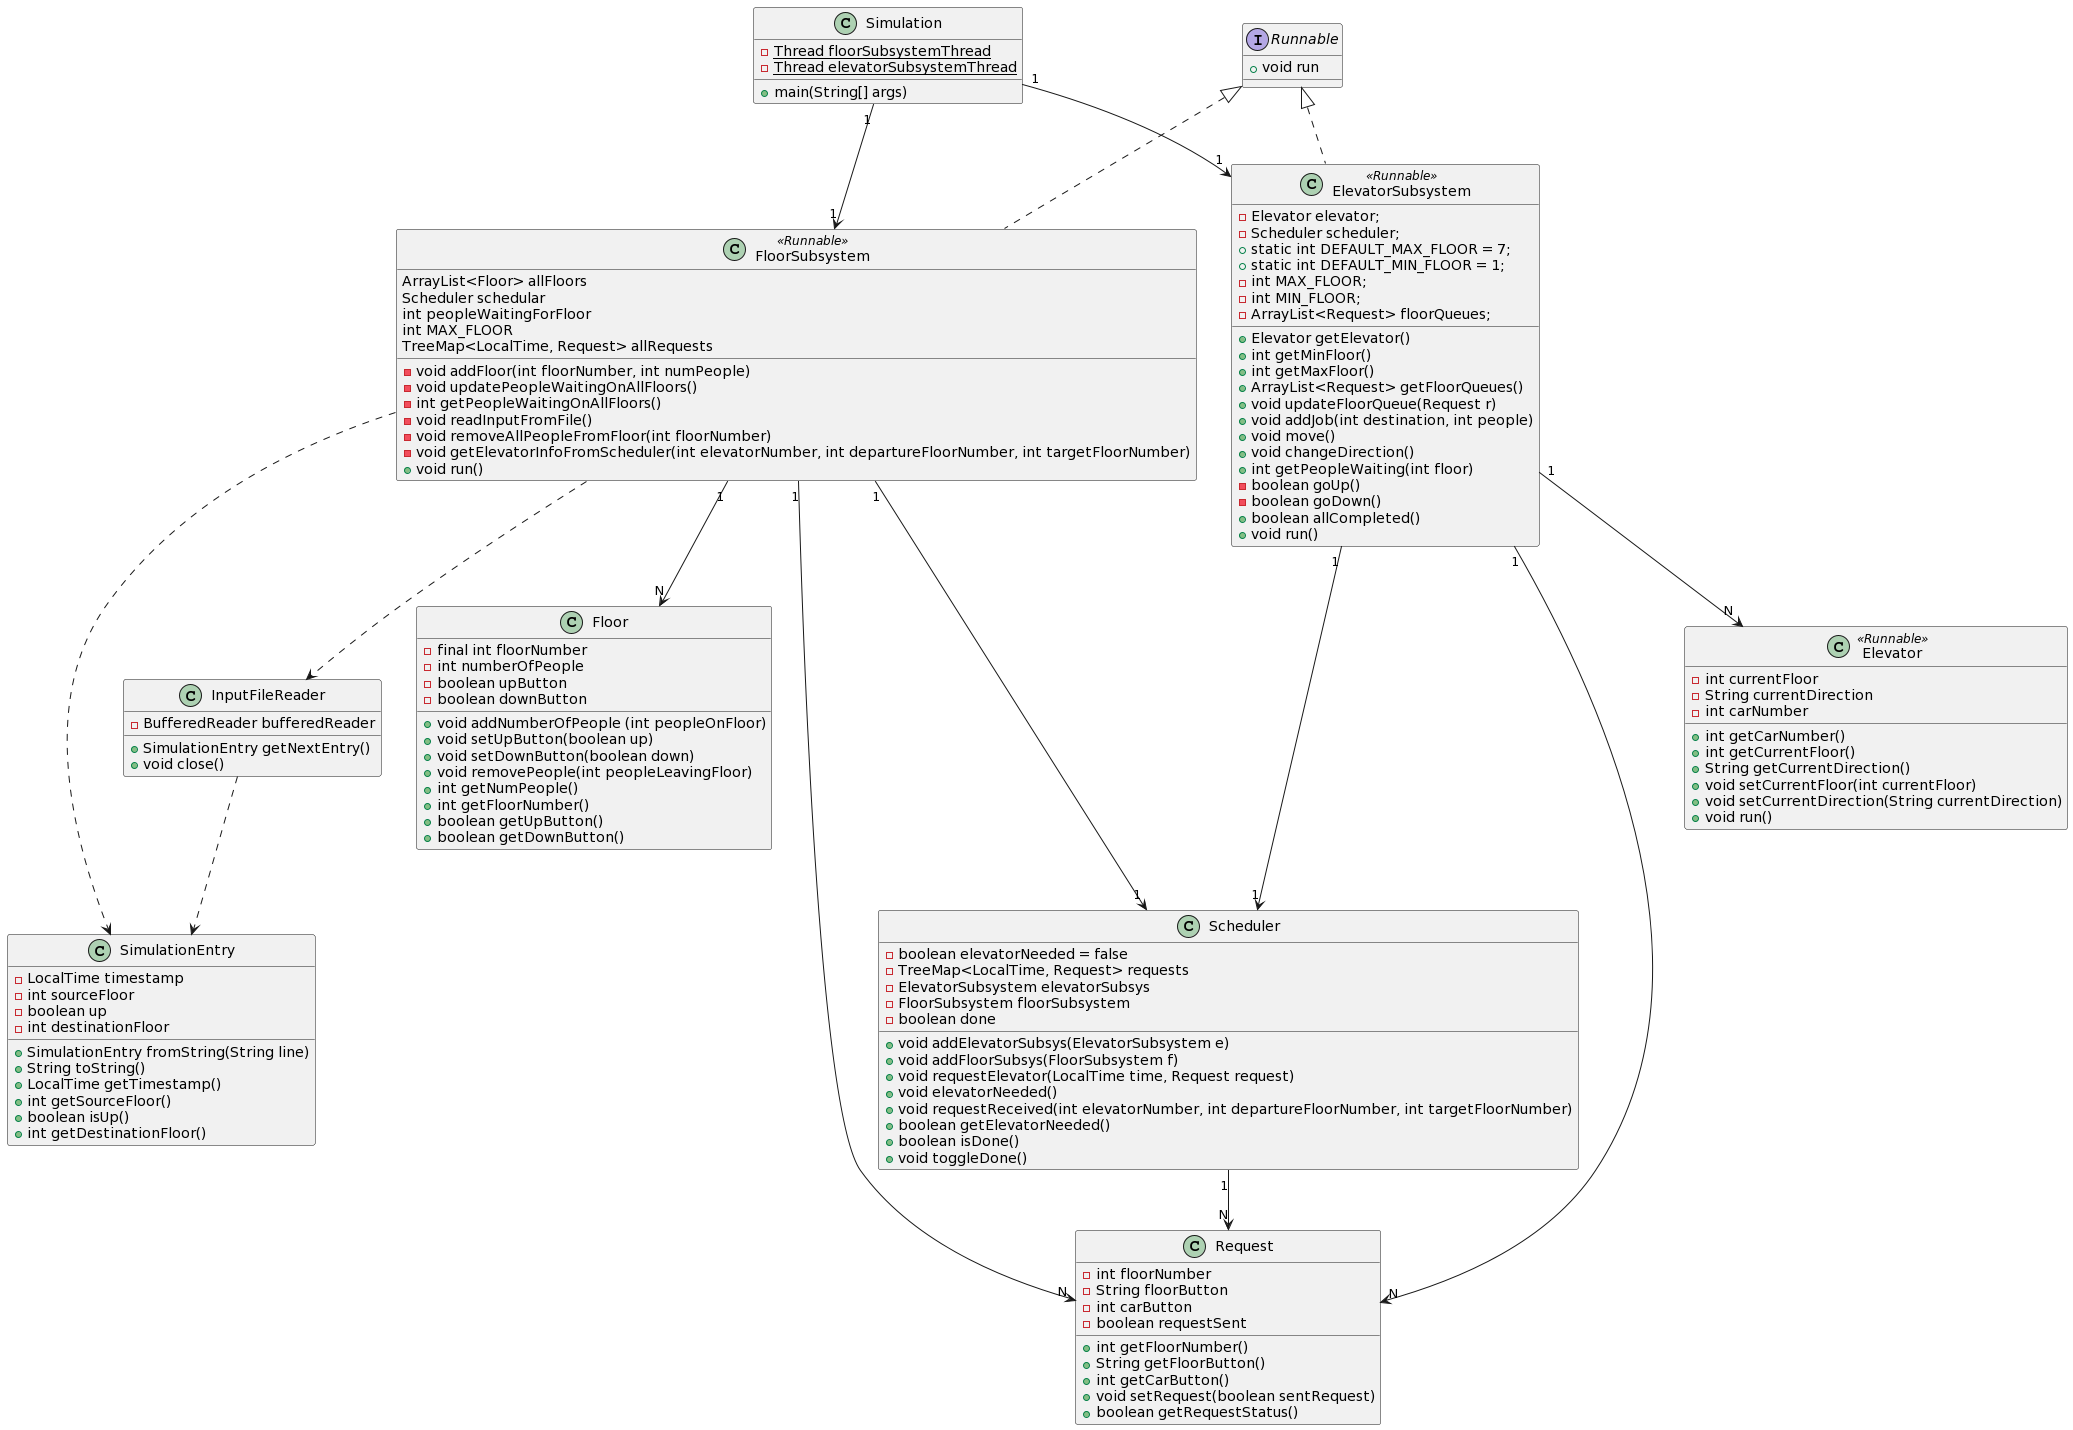

The diagram above was rendered by PlantUML. Its source (embedded in the PNG):
@startuml
interface Runnable {
    + void run
}

class Floor {
    - final int floorNumber
    - int numberOfPeople
    - boolean upButton
    - boolean downButton

    + void addNumberOfPeople (int peopleOnFloor)
    + void setUpButton(boolean up)
    + void setDownButton(boolean down)
    + void removePeople(int peopleLeavingFloor)
    + int getNumPeople()
    + int getFloorNumber()
    + boolean getUpButton()
    + boolean getDownButton()
}
class FloorSubsystem <<Runnable>> {
    ArrayList<Floor> allFloors
    Scheduler schedular
    int peopleWaitingForFloor
    int MAX_FLOOR
    TreeMap<LocalTime, Request> allRequests

    - void addFloor(int floorNumber, int numPeople)
    - void updatePeopleWaitingOnAllFloors()
    - int getPeopleWaitingOnAllFloors()
    - void readInputFromFile()
    - void removeAllPeopleFromFloor(int floorNumber)
    - void getElevatorInfoFromScheduler(int elevatorNumber, int departureFloorNumber, int targetFloorNumber)
    + void run()
}
class InputFileReader {
    - BufferedReader bufferedReader

    + SimulationEntry getNextEntry()
    + void close()
}

class Scheduler {
    - boolean elevatorNeeded = false
    - TreeMap<LocalTime, Request> requests
    - ElevatorSubsystem elevatorSubsys
    - FloorSubsystem floorSubsystem
    - boolean done

    + void addElevatorSubsys(ElevatorSubsystem e)
    + void addFloorSubsys(FloorSubsystem f)
    + void requestElevator(LocalTime time, Request request)
    + void elevatorNeeded()
    + void requestReceived(int elevatorNumber, int departureFloorNumber, int targetFloorNumber)
    + boolean getElevatorNeeded()
    + boolean isDone()
    + void toggleDone()
}

class ElevatorSubsystem <<Runnable>> {
    - Elevator elevator;
    - Scheduler scheduler;
    + static int DEFAULT_MAX_FLOOR = 7;
    + static int DEFAULT_MIN_FLOOR = 1;
    - int MAX_FLOOR;
    - int MIN_FLOOR;
    - ArrayList<Request> floorQueues;

    + Elevator getElevator()
    + int getMinFloor()
    + int getMaxFloor()
    + ArrayList<Request> getFloorQueues()
    + void updateFloorQueue(Request r)
    + void addJob(int destination, int people)
    + void move()
    + void changeDirection()
    + int getPeopleWaiting(int floor)
    - boolean goUp()
    - boolean goDown()
    + boolean allCompleted()
    + void run() 
}

class Elevator <<Runnable>> {
    - int currentFloor
    - String currentDirection
    - int carNumber

    + int getCarNumber()
    + int getCurrentFloor()
    + String getCurrentDirection()
    + void setCurrentFloor(int currentFloor)
    + void setCurrentDirection(String currentDirection)
    + void run()
}

class SimulationEntry {
    - LocalTime timestamp
    - int sourceFloor
    - boolean up
    - int destinationFloor

    + SimulationEntry fromString(String line)
    + String toString()
    + LocalTime getTimestamp()
    + int getSourceFloor()
    + boolean isUp()
    + int getDestinationFloor()
}

class Request {
    - int floorNumber
    - String floorButton
    - int carButton
    - boolean requestSent

    + int getFloorNumber()
    + String getFloorButton()
    + int getCarButton()
    + void setRequest(boolean sentRequest)
    + boolean getRequestStatus()
}

class Simulation {
    - {static} Thread floorSubsystemThread
    - {static} Thread elevatorSubsystemThread

    + main(String[] args)
}

Runnable <|.. FloorSubsystem
Runnable <|.. ElevatorSubsystem
FloorSubsystem "1" --> "N" Floor
FloorSubsystem ..> InputFileReader
FloorSubsystem ..> SimulationEntry
FloorSubsystem "1" --> "N" Request
InputFileReader ..> SimulationEntry
FloorSubsystem "1" ---> "1" Scheduler
ElevatorSubsystem "1" ---> "1" Scheduler
ElevatorSubsystem "1" --> "N" Elevator
ElevatorSubsystem "1" --> "N" Request
Scheduler "1" --> "N" Request
Simulation "1" --> "1" ElevatorSubsystem
Simulation "1" --> "1" FloorSubsystem
@enduml